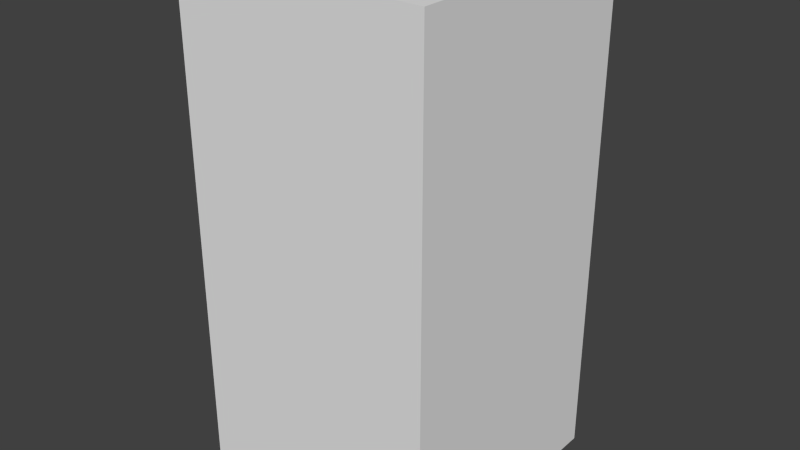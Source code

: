 # Source: redCircleFive.blend  (saved by Blender 2.68.0; exported with 4.5.12 LTS)
import bpy
from mathutils import Matrix  # noqa: F401  (used for matrix-valued properties, if any)

bpy.ops.wm.read_factory_settings(use_empty=True)
scene = bpy.context.scene
scene.name = 'Scene'

# ---- collections
col_collection_1 = bpy.data.collections.new('Collection 1'); scene.collection.children.link(col_collection_1)

# ---- world
world_world = bpy.data.worlds.new('World'); scene.world = world_world
world_world.color = (0.05088, 0.05088, 0.05088)
world_world.use_sun_shadow = False
world_world.sun_shadow_jitter_overblur = 0.0
world_world.cycles.sampling_method = 'MANUAL'
world_world.cycles.sample_map_resolution = 256

# ---- meshes
me_redcirclefive = bpy.data.meshes.new('redCircleFive')
me_redcirclefive.from_pydata([(-0.5, -0.5, -1.0), (-0.5, 0.5, -1.0), (0.5, 0.5, -1.0), (0.5, -0.5, -1.0), (-0.5, -0.5, 1.0), (-0.5, 0.5, 1.0), (0.5, 0.5, 1.0), (0.5, -0.5, 1.0)], [], [(4, 5, 1, 0), (5, 6, 2, 1), (6, 7, 3, 2), (7, 4, 0, 3), (0, 1, 2, 3), (7, 6, 5, 4)])
me_redcirclefive.use_remesh_preserve_volume = False
me_redcirclefive.use_remesh_preserve_attributes = False
me_redcirclefive.use_mirror_vertex_groups = False
me_redcirclefive.update()

# ---- objects
ob_redcirclefive = bpy.data.objects.new('redCircleFive', me_redcirclefive)

# ---- transforms, parenting, visibility, modifiers, constraints
ob_redcirclefive.location = (0.0, 0.0, 0.0)
ob_redcirclefive.lineart.crease_threshold = 0.0

# ---- collection membership
col_collection_1.objects.link(ob_redcirclefive)

# ---- scene / render settings (as saved in the file)
scene.frame_start = 1; scene.frame_end = 250; scene.frame_set(1)
scene.render.engine = 'BLENDER_EEVEE_NEXT'
scene.render.image_settings.color_mode = 'RGB'
scene.render.image_settings.compression = 90
scene.render.resolution_percentage = 50
scene.render.dither_intensity = 0.0
scene.cycles.use_denoising = False
scene.cycles.samples = 10
scene.cycles.sampling_pattern = 'TABULATED_SOBOL'
scene.cycles.light_sampling_threshold = 0.0
scene.cycles.use_adaptive_sampling = False
scene.cycles.use_light_tree = False
scene.cycles.blur_glossy = 0.0
scene.cycles.volume_bounces = 1
scene.cycles.pixel_filter_type = 'GAUSSIAN'
scene.cycles.sample_clamp_indirect = 0.0
scene.view_settings.view_transform = 'Standard'
bpy.context.view_layer.update()

# ---- added for rendering (the .blend has no active camera and no usable light): camera, sun
cam_auto = bpy.data.cameras.new('AutoCamera')
cam_auto.lens = 50.0
cam_auto.sensor_width = 36.0
cam_auto.clip_end = 1000.0
ob_auto_camera = bpy.data.objects.new('AutoCamera', cam_auto)
scene.collection.objects.link(ob_auto_camera)
ob_auto_camera.location = (2.26633, -2.71959, 1.81306)
ob_auto_camera.rotation_euler = (1.09748, -7.21219e-08, 0.694738)
scene.camera = ob_auto_camera
light_auto_sun = bpy.data.lights.new('AutoSun', 'SUN')
light_auto_sun.energy = 3.0
light_auto_sun.angle = 0.0523599
ob_auto_sun = bpy.data.objects.new('AutoSun', light_auto_sun)
scene.collection.objects.link(ob_auto_sun)
ob_auto_sun.rotation_euler = (0.872665, 0.174533, 0.523599)
bpy.context.view_layer.update()
